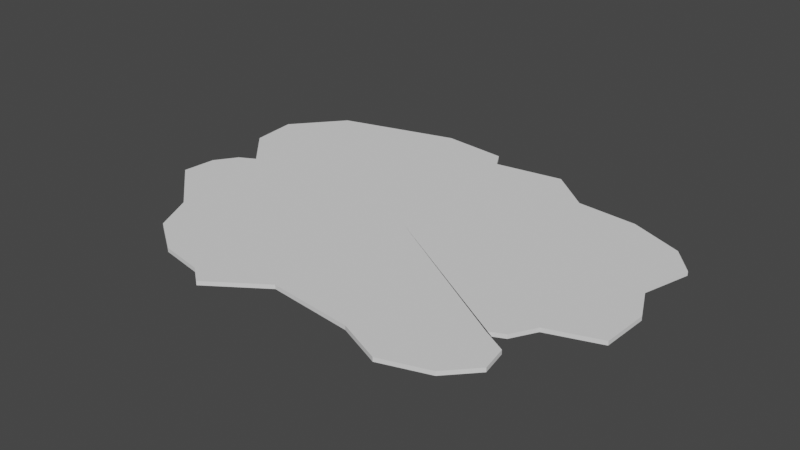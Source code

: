 # Source: island_floor.blend  (saved by Blender 3.4.6; exported with 4.5.12 LTS)
import bpy
from mathutils import Matrix  # noqa: F401  (used for matrix-valued properties, if any)

bpy.ops.wm.read_factory_settings(use_empty=True)
scene = bpy.context.scene
scene.name = 'Scene'

# ---- collections
col_collection = bpy.data.collections.new('Collection'); scene.collection.children.link(col_collection)

# ---- world
world_world = bpy.data.worlds.new('World'); scene.world = world_world
world_world.use_nodes = True; world_world.node_tree.nodes.clear()
_N = world_world.node_tree.nodes; _L = world_world.node_tree.links
n0 = _N.new('ShaderNodeOutputWorld'); n0.name = 'World Output'; n0.location = (300, 300)
n1 = _N.new('ShaderNodeBackground'); n1.name = 'Background'; n1.location = (10, 300)
n1.inputs[0].default_value = (0.05088, 0.05088, 0.05088, 1.0)
_L.new(n1.outputs[0], n0.inputs[0])
n0.is_active_output = True
world_world.color = (0.05088, 0.05088, 0.05088)
world_world.use_sun_shadow = False
world_world.sun_shadow_jitter_overblur = 0.0

# ---- meshes
me_plane = bpy.data.meshes.new('Plane')
me_plane.from_pydata([(-1.212, 0.3254, 0.00799), (-1.198, -0.1972, 0.00799), (-0.8229, -0.647, 0.00799), (-0.6256, -0.7824, 0.00799), (-1.234, 0.5609, 0.00799), (-1.023, 0.8105, 0.00799), (-0.4309, 0.9747, 0.00799), (-0.04905, 0.8539, 0.00799), (0.2964, 0.9069, 0.00799), (0.5073, 0.7342, 0.00799), (1.082, 0.6001, 0.00799), (1.131, 0.2265, 0.00799), (0.964, -0.2923, 0.00799), (0.6065, -0.8505, 0.00799), (0.3858, -0.7559, 0.00799), (-0.04182, -0.7092, 0.00799), (-0.9199, -0.4439, 0.00799), (-0.3124, -0.8945, 0.00799), (0.8386, -0.7742, 0.00799), (0.9648, -0.639, 0.00799), (0.8969, -0.4101, 0.00799), (1.213, -0.2065, 0.00799), (1.197, 0.4658, 0.00799), (0.8137, 0.7092, 0.00799), (-1.027, 0.1232, 0.00799), (-1.183, -0.02876, 0.00799), (-0.09831, 0.9404, 0.00799), (0.8226, -0.4445, 0.00799), (0.9413, -0.5094, 0.00799), (1.223, 0.03034, 0.00799), (-1.109, 0.07991, 0.00799), (-0.4016, -0.8251, 0.00799), (-0.001047, 0.05053, -0.01241), (-0.4016, -0.8251, -0.01241), (-1.109, 0.07991, -0.01241), (1.223, 0.03034, -0.01241), (0.9413, -0.5094, -0.01241), (0.8226, -0.4445, -0.01241), (-0.09831, 0.9404, -0.01241), (-1.183, -0.02876, -0.01241), (-1.027, 0.1232, -0.01241), (0.8137, 0.7092, -0.01241), (1.197, 0.4658, -0.01241), (1.213, -0.2065, -0.01241), (0.8969, -0.4101, -0.01241), (0.9648, -0.639, -0.01241), (0.8386, -0.7742, -0.01241), (-0.3124, -0.8945, -0.01241), (-0.9199, -0.4439, -0.01241), (-0.04182, -0.7092, -0.01241), (0.3858, -0.7559, -0.01241), (0.6065, -0.8505, -0.01241), (0.964, -0.2923, -0.01241), (1.131, 0.2265, -0.01241), (1.082, 0.6001, -0.01241), (0.5073, 0.7342, -0.01241), (0.2964, 0.9069, -0.01241), (-0.04905, 0.8539, -0.01241), (-0.4309, 0.9747, -0.01241), (-1.023, 0.8105, -0.01241), (-1.234, 0.5609, -0.01241), (-0.6256, -0.7824, -0.01241), (-0.8229, -0.647, -0.01241), (-1.198, -0.1972, -0.01241), (-1.212, 0.3254, -0.01241), (-0.001047, 0.05053, 0.00799)], [], [(20, 44, 52, 12), (15, 49, 50, 14), (21, 43, 35, 29), (4, 60, 64, 0), (22, 42, 54, 10), (9, 55, 56, 8), (28, 36, 37, 27), (26, 38, 58, 6), (16, 48, 62, 2), (31, 33, 47, 17), (23, 41, 55, 9), (10, 54, 41, 23), (13, 51, 46, 18), (2, 62, 61, 3), (27, 37, 44, 20), (29, 35, 53, 11), (8, 56, 57, 7), (17, 47, 49, 15), (30, 34, 39, 25), (14, 50, 51, 13), (5, 59, 60, 4), (6, 58, 59, 5), (18, 46, 45, 19), (3, 61, 33, 31), (19, 45, 36, 28), (0, 64, 40, 24), (7, 57, 38, 26), (1, 63, 48, 16), (50, 32, 51), (62, 32, 61), (11, 53, 42, 22), (38, 32, 58), (59, 32, 60), (53, 32, 42), (46, 32, 45), (54, 32, 41), (41, 32, 55), (55, 32, 56), (56, 32, 57), (42, 32, 54), (57, 32, 38), (35, 32, 53), (36, 32, 37), (40, 32, 34), (33, 32, 47), (48, 32, 62), (37, 32, 44), (34, 32, 39), (52, 32, 43), (47, 32, 49), (60, 32, 64), (58, 32, 59), (44, 32, 52), (25, 39, 63, 1), (12, 52, 43, 21), (51, 32, 46), (24, 40, 34, 30), (61, 32, 33), (64, 32, 40), (39, 32, 63), (63, 32, 48), (45, 32, 36), (43, 32, 35), (49, 32, 50), (24, 30, 65), (30, 25, 65), (25, 1, 65), (1, 16, 65), (16, 2, 65), (2, 3, 65), (3, 31, 65), (31, 17, 65), (17, 15, 65), (15, 14, 65), (14, 13, 65), (13, 18, 65), (18, 19, 65), (19, 28, 65), (28, 27, 65), (27, 20, 65), (20, 12, 65), (12, 21, 65), (21, 29, 65), (29, 11, 65), (11, 22, 65), (22, 10, 65), (10, 23, 65), (23, 9, 65), (9, 8, 65), (8, 7, 65), (7, 26, 65), (26, 6, 65), (6, 5, 65), (5, 4, 65), (4, 0, 65), (0, 24, 65)])
_uv = me_plane.uv_layers.new(name='UVMap')
_uv.uv.foreach_set('vector', [0.0, 0.0, 0.0, 0.0, 0.0, 0.0, 0.0, 0.0, 0.0, 0.0, 0.0, 0.0, 0.0, 0.0, 0.0, 0.0, 0.0, 0.0, 0.0, 0.0, 0.0, 0.0, 0.0, 0.0, 0.0, 0.0, 0.0, 0.0, 0.0, 0.0, 0.0, 0.0, 0.0, 0.0, 0.0, 0.0, 0.0, 0.0, 0.0, 0.0, 0.0, 0.0, 0.0, 0.0, 0.0, 0.0, 0.0, 0.0, 0.0, 0.0, 0.0, 0.0, 0.0, 0.0, 0.0, 0.0, 0.0, 0.0, 0.0, 0.0, 0.0, 0.0, 0.0, 0.0, 0.0, 0.0, 0.0, 0.0, 0.0, 0.0, 0.0, 0.0, 0.0, 0.0, 0.0, 0.0, 0.0, 0.0, 0.0, 0.0, 0.0, 0.0, 0.0, 0.0, 0.0, 0.0, 0.0, 0.0, 0.0, 0.0, 0.0, 0.0, 0.0, 0.0, 0.0, 0.0, 0.0, 0.0, 0.0, 0.0, 0.0, 0.0, 0.0, 0.0, 0.0, 0.0, 0.0, 0.0, 0.0, 0.0, 0.0, 0.0, 0.0, 0.0, 0.0, 0.0, 0.0, 0.0, 0.0, 0.0, 0.0, 0.0, 0.0, 0.0, 0.0, 0.0, 0.0, 0.0, 0.0, 0.0, 0.0, 0.0, 0.0, 0.0, 0.0, 0.0, 0.0, 0.0, 0.0, 0.0, 0.0, 0.0, 0.0, 0.0, 0.0, 0.0, 0.0, 0.0, 0.0, 0.0, 0.0, 0.0, 0.0, 0.0, 0.0, 0.0, 0.0, 0.0, 0.0, 0.0, 0.0, 0.0, 0.0, 0.0, 0.0, 0.0, 0.0, 0.0, 0.0, 0.0, 0.0, 0.0, 0.0, 0.0, 0.0, 0.0, 0.0, 0.0, 0.0, 0.0, 0.0, 0.0, 0.0, 0.0, 0.0, 0.0, 0.0, 0.0, 0.0, 0.0, 0.0, 0.0, 0.0, 0.0, 0.0, 0.0, 0.0, 0.0, 0.0, 0.0, 0.0, 0.0, 0.0, 0.0, 0.0, 0.0, 0.0, 0.0, 0.0, 0.0, 0.0, 0.0, 0.0, 0.0, 0.0, 0.0, 0.0, 0.0, 0.0, 0.0, 0.0, 0.0, 0.0, 0.0, 0.0, 0.0, 0.0, 0.0, 0.0, 0.0, 0.0, 0.0, 0.0, 0.0, 0.0, 0.0, 0.0, 0.0, 0.0, 0.0, 0.0, 0.0, 0.0, 0.0, 0.0, 0.0, 0.0, 0.0, 0.0, 0.0, 0.0, 0.0, 0.0, 0.0, 0.0, 0.0, 0.0, 0.0, 0.0, 0.0, 0.0, 0.0, 0.0, 0.0, 0.0, 0.0, 0.0, 0.0, 0.0, 0.0, 0.0, 0.0, 0.0, 0.0, 0.0, 0.0, 0.0, 0.0, 0.0, 0.0, 0.0, 0.0, 0.0, 0.0, 0.0, 0.0, 0.0, 0.0, 0.0, 0.0, 0.0, 0.0, 0.0, 0.0, 0.0, 0.0, 0.0, 0.0, 0.0, 0.0, 0.0, 0.0, 0.0, 0.0, 0.0, 0.0, 0.0, 0.0, 0.0, 0.0, 0.0, 0.0, 0.0, 0.0, 0.0, 0.0, 0.0, 0.0, 0.0, 0.0, 0.0, 0.0, 0.0, 0.0, 0.0, 0.0, 0.0, 0.0, 0.0, 0.0, 0.0, 0.0, 0.0, 0.0, 0.0, 0.0, 0.0, 0.0, 0.0, 0.0, 0.0, 0.0, 0.0, 0.0, 0.0, 0.0, 0.0, 0.0, 0.0, 0.0, 0.0, 0.0, 0.0, 0.0, 0.0, 0.0, 0.0, 0.0, 0.0, 0.0, 0.0, 0.0, 0.0, 0.0, 0.0, 0.0, 0.0, 0.0, 0.0, 0.0, 0.0, 0.0, 0.0, 0.0, 0.0, 0.0, 0.0, 0.0, 0.0, 0.0, 0.0, 0.0, 0.0, 0.0, 0.0, 0.0, 0.0, 0.0, 0.0, 0.0, 0.0, 0.0, 0.0, 0.0, 0.0, 0.0, 0.0, 0.0, 0.0, 0.0, 0.0, 0.0, 0.0, 0.0, 0.0, 0.0, 0.0, 0.0, 0.0, 0.0, 0.0, 0.0, 0.0, 0.0, 0.0, 0.0, 0.0, 0.0, 0.0, 0.0, 0.0, 0.0, 0.0, 0.0, 0.0, 0.0, 0.0, 0.0, 0.0, 0.0, 0.0, 0.0, 0.0, 0.0, 0.0, 0.0, 0.0, 0.0, 0.0, 0.0, 0.0, 0.0, 0.0, 0.0, 0.0, 0.0, 0.0, 0.0, 0.0, 0.0, 0.0, 0.0, 0.0, 0.0, 0.0, 0.0, 0.0, 0.0, 0.0, 0.0, 0.0, 0.0, 0.0, 0.0, 0.0, 0.0, 0.0, 0.0, 0.0, 0.0, 0.0, 0.0, 0.0, 0.0, 0.0, 0.0, 0.0, 0.0, 0.0, 0.0, 0.0, 0.0, 0.0, 0.0, 0.0, 0.0, 0.0, 0.0, 0.0, 0.0, 0.0, 0.0, 0.0, 0.0, 0.0, 0.0, 0.0, 0.0, 0.0, 0.0, 0.0, 0.0, 0.0, 0.0, 0.0, 0.0, 0.0, 0.0, 0.0, 0.0, 0.0, 0.0, 0.0, 0.0, 0.0, 0.0, 0.0, 0.0, 0.0, 0.0, 0.0, 0.0, 0.0, 0.0, 0.0, 0.0, 0.0, 0.0, 0.0, 0.0, 0.0, 0.0, 0.0, 0.0, 0.0, 0.0, 0.0, 0.0, 0.0, 0.0, 0.0, 0.0, 0.0, 0.0, 0.0, 0.0, 0.0, 0.0, 0.0, 0.0, 0.0, 0.0, 0.0, 0.0, 0.0, 0.0, 0.0, 0.0, 0.0, 0.0, 0.0, 0.0, 0.0, 0.0, 0.0, 0.0, 0.0, 0.0, 0.0, 0.0, 0.0, 0.0, 0.0, 0.0, 0.0, 0.0, 0.0, 0.0, 0.0, 0.0, 0.0, 0.0, 0.0, 0.0, 0.0, 0.0, 0.0, 0.0, 0.0, 0.0, 0.0, 0.0, 0.0, 0.0, 0.0, 0.0, 0.0, 0.0, 0.0, 0.0, 0.0, 0.0, 0.0, 0.0, 0.0, 0.0, 0.0, 0.0, 0.0, 0.0, 0.0, 0.0, 0.0, 0.0, 0.0, 0.0, 0.0, 0.0, 0.0, 0.0, 0.0, 0.0, 0.0, 0.0, 0.0, 0.0, 0.0, 0.0, 0.0, 0.0, 0.0, 0.0, 0.0, 0.0, 0.0, 0.0, 0.0, 0.0, 0.0, 0.0])
me_plane.update()

# ---- objects
ob_plane = bpy.data.objects.new('Plane', me_plane)

# ---- transforms, parenting, visibility, modifiers, constraints
ob_plane.location = (0.0, 0.0, 0.002161)
ob_plane.scale = (0.9105, 0.9105, 0.9105)

# ---- collection membership
col_collection.objects.link(ob_plane)

# ---- scene / render settings (as saved in the file)
scene.frame_start = 1; scene.frame_end = 250; scene.frame_set(1)
scene.render.engine = 'BLENDER_EEVEE_NEXT'
scene.cycles.sampling_pattern = 'TABULATED_SOBOL'
scene.cycles.use_light_tree = False
scene.view_settings.view_transform = 'Filmic'
bpy.context.view_layer.update()

# ---- added for rendering (the .blend has no active camera and no usable light): camera, sun
cam_auto = bpy.data.cameras.new('AutoCamera')
cam_auto.lens = 50.0
cam_auto.sensor_width = 36.0
cam_auto.clip_end = 1000.0
ob_auto_camera = bpy.data.objects.new('AutoCamera', cam_auto)
scene.collection.objects.link(ob_auto_camera)
ob_auto_camera.location = (2.59614, -3.0849, 2.08108)
ob_auto_camera.rotation_euler = (1.09748, -7.21219e-08, 0.694738)
scene.camera = ob_auto_camera
light_auto_sun = bpy.data.lights.new('AutoSun', 'SUN')
light_auto_sun.energy = 3.0
light_auto_sun.angle = 0.0523599
ob_auto_sun = bpy.data.objects.new('AutoSun', light_auto_sun)
scene.collection.objects.link(ob_auto_sun)
ob_auto_sun.rotation_euler = (0.872665, 0.174533, 0.523599)
bpy.context.view_layer.update()
